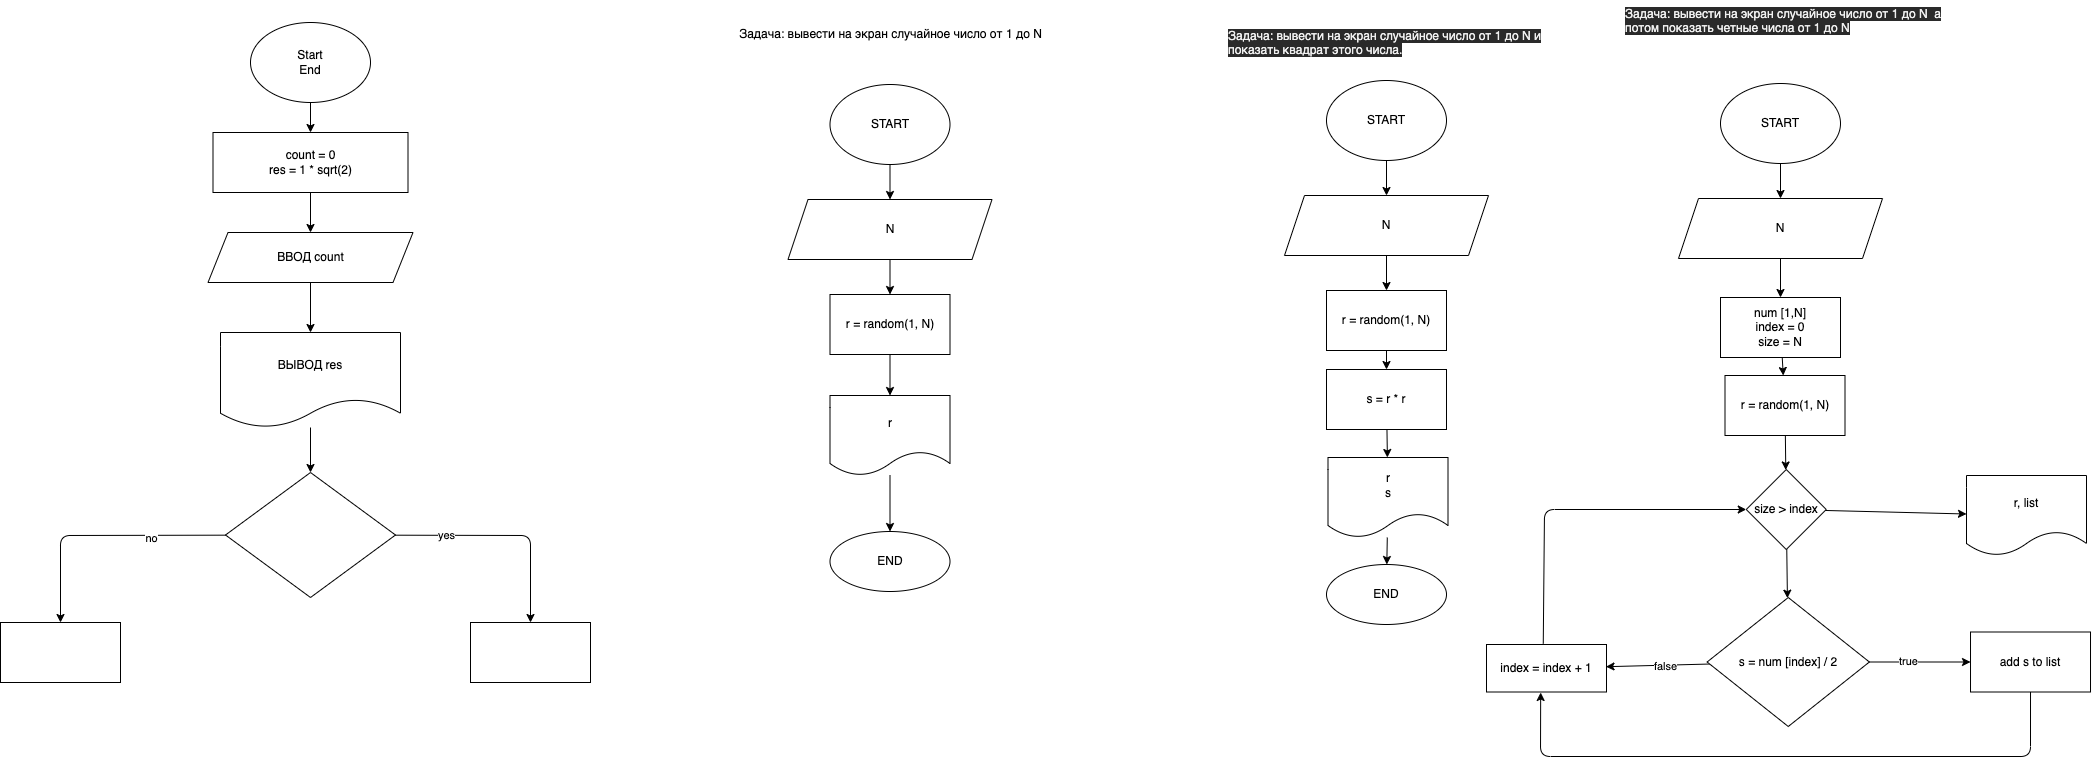

The diagram above was exported from draw.io. Its source (the exported page's mxGraphModel, read from the mxfile embedded in the PNG):
<mxGraphModel dx="1289" dy="544" grid="0" gridSize="10" guides="1" tooltips="1" connect="1" arrows="1" fold="1" page="0" pageScale="1" pageWidth="827" pageHeight="1169" math="0" shadow="0">
  <root>
    <mxCell id="0" />
    <mxCell id="1" parent="0" />
    <mxCell id="4" value="" style="edgeStyle=none;html=1;" edge="1" parent="1" source="2" target="3">
      <mxGeometry relative="1" as="geometry" />
    </mxCell>
    <mxCell id="2" value="Start&lt;br&gt;End" style="ellipse;whiteSpace=wrap;html=1;" vertex="1" parent="1">
      <mxGeometry x="340" y="30" width="120" height="80" as="geometry" />
    </mxCell>
    <mxCell id="6" value="" style="edgeStyle=none;html=1;" edge="1" parent="1" source="3" target="5">
      <mxGeometry relative="1" as="geometry" />
    </mxCell>
    <mxCell id="3" value="count = 0&lt;br&gt;res = 1 * sqrt(2)" style="whiteSpace=wrap;html=1;" vertex="1" parent="1">
      <mxGeometry x="302.5" y="140" width="195" height="60" as="geometry" />
    </mxCell>
    <mxCell id="8" value="" style="edgeStyle=none;html=1;" edge="1" parent="1" source="5" target="7">
      <mxGeometry relative="1" as="geometry" />
    </mxCell>
    <mxCell id="5" value="ВВОД count" style="shape=parallelogram;perimeter=parallelogramPerimeter;whiteSpace=wrap;html=1;fixedSize=1;" vertex="1" parent="1">
      <mxGeometry x="297.5" y="240" width="205" height="50" as="geometry" />
    </mxCell>
    <mxCell id="10" value="" style="edgeStyle=none;html=1;" edge="1" parent="1" source="7" target="9">
      <mxGeometry relative="1" as="geometry" />
    </mxCell>
    <mxCell id="7" value="ВЫВОД res" style="shape=document;whiteSpace=wrap;html=1;boundedLbl=1;" vertex="1" parent="1">
      <mxGeometry x="310" y="340" width="180" height="95" as="geometry" />
    </mxCell>
    <mxCell id="12" value="" style="edgeStyle=none;html=1;" edge="1" parent="1" source="9" target="11">
      <mxGeometry relative="1" as="geometry">
        <Array as="points">
          <mxPoint x="620" y="543" />
        </Array>
      </mxGeometry>
    </mxCell>
    <mxCell id="15" value="yes" style="edgeLabel;html=1;align=center;verticalAlign=middle;resizable=0;points=[];" vertex="1" connectable="0" parent="12">
      <mxGeometry x="-0.5372" relative="1" as="geometry">
        <mxPoint as="offset" />
      </mxGeometry>
    </mxCell>
    <mxCell id="14" value="" style="edgeStyle=none;html=1;" edge="1" parent="1" source="9" target="13">
      <mxGeometry relative="1" as="geometry">
        <Array as="points">
          <mxPoint x="150" y="543" />
        </Array>
      </mxGeometry>
    </mxCell>
    <mxCell id="16" value="no" style="edgeLabel;html=1;align=center;verticalAlign=middle;resizable=0;points=[];" vertex="1" connectable="0" parent="14">
      <mxGeometry x="-0.4048" y="3" relative="1" as="geometry">
        <mxPoint as="offset" />
      </mxGeometry>
    </mxCell>
    <mxCell id="9" value="" style="rhombus;whiteSpace=wrap;html=1;" vertex="1" parent="1">
      <mxGeometry x="315" y="480" width="170" height="125" as="geometry" />
    </mxCell>
    <mxCell id="11" value="" style="whiteSpace=wrap;html=1;" vertex="1" parent="1">
      <mxGeometry x="560" y="630" width="120" height="60" as="geometry" />
    </mxCell>
    <mxCell id="13" value="" style="whiteSpace=wrap;html=1;" vertex="1" parent="1">
      <mxGeometry x="90" y="630" width="120" height="60" as="geometry" />
    </mxCell>
    <mxCell id="21" value="" style="edgeStyle=none;html=1;" edge="1" parent="1" source="17" target="20">
      <mxGeometry relative="1" as="geometry" />
    </mxCell>
    <mxCell id="17" value="START" style="ellipse;whiteSpace=wrap;html=1;" vertex="1" parent="1">
      <mxGeometry x="919.5" y="92" width="120" height="80" as="geometry" />
    </mxCell>
    <mxCell id="23" value="" style="edgeStyle=none;html=1;" edge="1" parent="1" source="20" target="22">
      <mxGeometry relative="1" as="geometry" />
    </mxCell>
    <mxCell id="20" value="N" style="shape=parallelogram;perimeter=parallelogramPerimeter;whiteSpace=wrap;html=1;fixedSize=1;" vertex="1" parent="1">
      <mxGeometry x="877.5" y="207" width="204" height="60" as="geometry" />
    </mxCell>
    <mxCell id="25" value="" style="edgeStyle=none;html=1;" edge="1" parent="1" source="22" target="24">
      <mxGeometry relative="1" as="geometry" />
    </mxCell>
    <mxCell id="22" value="r = random(1, N)" style="whiteSpace=wrap;html=1;" vertex="1" parent="1">
      <mxGeometry x="919.5" y="302" width="120" height="60" as="geometry" />
    </mxCell>
    <mxCell id="27" value="" style="edgeStyle=none;html=1;" edge="1" parent="1" source="24" target="26">
      <mxGeometry relative="1" as="geometry" />
    </mxCell>
    <mxCell id="24" value="r" style="shape=document;whiteSpace=wrap;html=1;boundedLbl=1;" vertex="1" parent="1">
      <mxGeometry x="919.5" y="403" width="120" height="80" as="geometry" />
    </mxCell>
    <mxCell id="26" value="END" style="ellipse;whiteSpace=wrap;html=1;" vertex="1" parent="1">
      <mxGeometry x="919.5" y="539" width="120" height="60" as="geometry" />
    </mxCell>
    <mxCell id="28" value="Задача: вывести на экран случайное число от 1 до N" style="text;html=1;align=center;verticalAlign=middle;resizable=0;points=[];autosize=1;strokeColor=none;fillColor=none;" vertex="1" parent="1">
      <mxGeometry x="823" y="33" width="313" height="18" as="geometry" />
    </mxCell>
    <mxCell id="29" value="&lt;span style=&quot;color: rgb(240 , 240 , 240) ; font-family: &amp;#34;helvetica&amp;#34; ; font-size: 12px ; font-style: normal ; font-weight: 400 ; letter-spacing: normal ; text-align: center ; text-indent: 0px ; text-transform: none ; word-spacing: 0px ; background-color: rgb(42 , 42 , 42) ; display: inline ; float: none&quot;&gt;Задача: вывести на экран случайное число от 1 до N и показать квадрат этого числа.&lt;br&gt;&lt;br&gt;&lt;/span&gt;" style="text;whiteSpace=wrap;html=1;" vertex="1" parent="1">
      <mxGeometry x="1316" y="30" width="323" height="37" as="geometry" />
    </mxCell>
    <mxCell id="30" value="" style="edgeStyle=none;html=1;" edge="1" parent="1" source="31" target="33">
      <mxGeometry relative="1" as="geometry" />
    </mxCell>
    <mxCell id="31" value="START" style="ellipse;whiteSpace=wrap;html=1;" vertex="1" parent="1">
      <mxGeometry x="1416" y="88" width="120" height="80" as="geometry" />
    </mxCell>
    <mxCell id="32" value="" style="edgeStyle=none;html=1;" edge="1" parent="1" source="33" target="35">
      <mxGeometry relative="1" as="geometry" />
    </mxCell>
    <mxCell id="33" value="N" style="shape=parallelogram;perimeter=parallelogramPerimeter;whiteSpace=wrap;html=1;fixedSize=1;" vertex="1" parent="1">
      <mxGeometry x="1374" y="203" width="204" height="60" as="geometry" />
    </mxCell>
    <mxCell id="42" value="" style="edgeStyle=none;html=1;" edge="1" parent="1" source="35" target="41">
      <mxGeometry relative="1" as="geometry" />
    </mxCell>
    <mxCell id="35" value="r = random(1, N)" style="whiteSpace=wrap;html=1;" vertex="1" parent="1">
      <mxGeometry x="1416" y="298" width="120" height="60" as="geometry" />
    </mxCell>
    <mxCell id="36" value="" style="edgeStyle=none;html=1;" edge="1" parent="1" source="37" target="38">
      <mxGeometry relative="1" as="geometry" />
    </mxCell>
    <mxCell id="37" value="r&lt;br&gt;s" style="shape=document;whiteSpace=wrap;html=1;boundedLbl=1;" vertex="1" parent="1">
      <mxGeometry x="1417.5" y="465" width="120" height="80" as="geometry" />
    </mxCell>
    <mxCell id="38" value="END" style="ellipse;whiteSpace=wrap;html=1;" vertex="1" parent="1">
      <mxGeometry x="1416" y="572" width="120" height="60" as="geometry" />
    </mxCell>
    <mxCell id="43" value="" style="edgeStyle=none;html=1;" edge="1" parent="1" source="41" target="37">
      <mxGeometry relative="1" as="geometry" />
    </mxCell>
    <mxCell id="41" value="s = r * r" style="whiteSpace=wrap;html=1;" vertex="1" parent="1">
      <mxGeometry x="1416" y="377" width="120" height="60" as="geometry" />
    </mxCell>
    <mxCell id="56" value="&lt;span style=&quot;color: rgb(240 , 240 , 240) ; font-family: &amp;#34;helvetica&amp;#34; ; font-size: 12px ; font-style: normal ; font-weight: 400 ; letter-spacing: normal ; text-align: center ; text-indent: 0px ; text-transform: none ; word-spacing: 0px ; background-color: rgb(42 , 42 , 42) ; display: inline ; float: none&quot;&gt;Задача: вывести на экран случайное число от 1 до N&amp;nbsp; а потом показать четные числа от 1 до N&lt;br&gt;&lt;br&gt;&lt;/span&gt;" style="text;whiteSpace=wrap;html=1;" vertex="1" parent="1">
      <mxGeometry x="1713" y="8" width="323" height="37" as="geometry" />
    </mxCell>
    <mxCell id="57" value="" style="edgeStyle=none;html=1;" edge="1" parent="1" source="58" target="60">
      <mxGeometry relative="1" as="geometry" />
    </mxCell>
    <mxCell id="58" value="START" style="ellipse;whiteSpace=wrap;html=1;" vertex="1" parent="1">
      <mxGeometry x="1810" y="91" width="120" height="80" as="geometry" />
    </mxCell>
    <mxCell id="69" value="" style="edgeStyle=none;html=1;" edge="1" parent="1" source="60" target="68">
      <mxGeometry relative="1" as="geometry" />
    </mxCell>
    <mxCell id="60" value="N" style="shape=parallelogram;perimeter=parallelogramPerimeter;whiteSpace=wrap;html=1;fixedSize=1;" vertex="1" parent="1">
      <mxGeometry x="1768" y="206" width="204" height="60" as="geometry" />
    </mxCell>
    <mxCell id="86" value="" style="edgeStyle=none;html=1;" edge="1" parent="1" source="62" target="85">
      <mxGeometry relative="1" as="geometry" />
    </mxCell>
    <mxCell id="62" value="r = random(1, N)&lt;br&gt;" style="whiteSpace=wrap;html=1;" vertex="1" parent="1">
      <mxGeometry x="1814.5" y="383" width="120" height="60" as="geometry" />
    </mxCell>
    <mxCell id="70" value="" style="edgeStyle=none;html=1;" edge="1" parent="1" source="68" target="62">
      <mxGeometry relative="1" as="geometry" />
    </mxCell>
    <mxCell id="68" value="num [1,N]&lt;br&gt;index = 0&lt;br&gt;size = N" style="whiteSpace=wrap;html=1;" vertex="1" parent="1">
      <mxGeometry x="1810" y="305" width="120" height="60" as="geometry" />
    </mxCell>
    <mxCell id="74" value="" style="edgeStyle=none;html=1;" edge="1" parent="1" source="71">
      <mxGeometry relative="1" as="geometry">
        <mxPoint x="1695.5100000000002" y="674.2019804330328" as="targetPoint" />
      </mxGeometry>
    </mxCell>
    <mxCell id="76" value="false" style="edgeLabel;html=1;align=center;verticalAlign=middle;resizable=0;points=[];" vertex="1" connectable="0" parent="74">
      <mxGeometry x="-0.1313" y="1" relative="1" as="geometry">
        <mxPoint as="offset" />
      </mxGeometry>
    </mxCell>
    <mxCell id="82" value="" style="edgeStyle=none;html=1;" edge="1" parent="1" source="71" target="81">
      <mxGeometry relative="1" as="geometry" />
    </mxCell>
    <mxCell id="84" value="true" style="edgeLabel;html=1;align=center;verticalAlign=middle;resizable=0;points=[];" vertex="1" connectable="0" parent="82">
      <mxGeometry x="-0.223" y="1" relative="1" as="geometry">
        <mxPoint as="offset" />
      </mxGeometry>
    </mxCell>
    <mxCell id="71" value="s = num [index] / 2" style="rhombus;whiteSpace=wrap;html=1;" vertex="1" parent="1">
      <mxGeometry x="1796.63" y="605" width="162.25" height="129" as="geometry" />
    </mxCell>
    <mxCell id="75" style="edgeStyle=none;html=1;exitX=0.473;exitY=-0.018;exitDx=0;exitDy=0;entryX=0;entryY=0.5;entryDx=0;entryDy=0;exitPerimeter=0;" edge="1" parent="1" source="73" target="85">
      <mxGeometry relative="1" as="geometry">
        <mxPoint x="1633.5100000000002" y="752" as="sourcePoint" />
        <Array as="points">
          <mxPoint x="1634" y="517" />
        </Array>
      </mxGeometry>
    </mxCell>
    <mxCell id="73" value="index = index + 1" style="whiteSpace=wrap;html=1;" vertex="1" parent="1">
      <mxGeometry x="1576" y="652" width="120" height="47.5" as="geometry" />
    </mxCell>
    <mxCell id="83" style="edgeStyle=none;html=1;exitX=0.5;exitY=1;exitDx=0;exitDy=0;" edge="1" parent="1" source="81">
      <mxGeometry relative="1" as="geometry">
        <mxPoint x="1630.1691131591797" y="700" as="targetPoint" />
        <Array as="points">
          <mxPoint x="2120" y="764" />
          <mxPoint x="1630" y="764" />
        </Array>
      </mxGeometry>
    </mxCell>
    <mxCell id="81" value="add s to list" style="whiteSpace=wrap;html=1;" vertex="1" parent="1">
      <mxGeometry x="2060.005" y="639.5" width="120" height="60" as="geometry" />
    </mxCell>
    <mxCell id="90" value="" style="edgeStyle=none;html=1;" edge="1" parent="1" source="85" target="89">
      <mxGeometry relative="1" as="geometry" />
    </mxCell>
    <mxCell id="91" value="" style="edgeStyle=none;html=1;" edge="1" parent="1" source="85" target="71">
      <mxGeometry relative="1" as="geometry" />
    </mxCell>
    <mxCell id="85" value="size &amp;gt; index" style="rhombus;whiteSpace=wrap;html=1;" vertex="1" parent="1">
      <mxGeometry x="1835.75" y="477" width="80" height="80" as="geometry" />
    </mxCell>
    <mxCell id="89" value="r, list" style="shape=document;whiteSpace=wrap;html=1;boundedLbl=1;" vertex="1" parent="1">
      <mxGeometry x="2056" y="483" width="120" height="80" as="geometry" />
    </mxCell>
  </root>
</mxGraphModel>